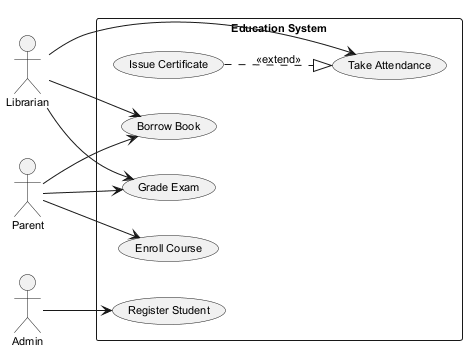

The diagram above was rendered by PlantUML. Its source (embedded in the PNG):
@startuml
skinparam backgroundColor #FFFFFF
skinparam classBackgroundColor #F3E5F5
skinparam classBorderColor #6A1B9A
skinparam defaultFontSize 11
left to right direction
actor "Librarian" as L
actor "Admin" as A
actor "Parent" as P
rectangle "Education System" {
  usecase "Take Attendance" as UC_TakeAttendance
  usecase "Issue Certificate" as UC_IssueCertificate
  usecase "Borrow Book" as UC_BorrowBook
  usecase "Register Student" as UC_RegisterStudent
  usecase "Enroll Course" as UC_EnrollCourse
  usecase "Grade Exam" as UC_GradeExam
}
L --> UC_TakeAttendance
L --> UC_BorrowBook
L --> UC_GradeExam
A --> UC_RegisterStudent
P --> UC_BorrowBook
P --> UC_GradeExam
P --> UC_EnrollCourse
UC_IssueCertificate ..|> UC_TakeAttendance : <<extend>>
@enduml